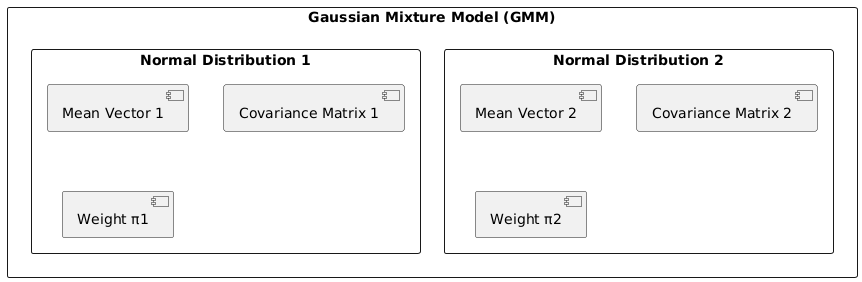

The diagram above was rendered by PlantUML. Its source (embedded in the PNG):
@startuml
skinparam horizontalAlignment center
skinparam packageStyle rectangle

rectangle "Gaussian Mixture Model (GMM)" {
    package "Normal Distribution 1" {
        [Mean Vector 1]
        [Covariance Matrix 1]
        [Weight π1]
    }
    package "Normal Distribution 2" {
        [Mean Vector 2]
        [Covariance Matrix 2]
        [Weight π2]
    }
}
@enduml